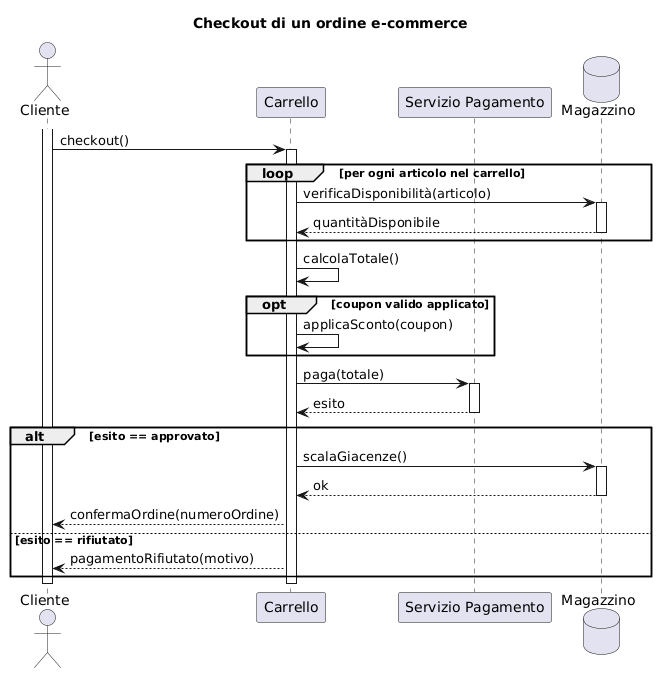

The diagram above was rendered by PlantUML. Its source (embedded in the PNG):
@startuml
title Checkout di un ordine e-commerce

actor Cliente
participant "Carrello" as Cart
participant "Servizio Pagamento" as Pay
database "Magazzino" as Stock

activate Cliente
Cliente -> Cart : checkout()
activate Cart

' --- LOOP: verifica disponibilità per ogni articolo del carrello ---
loop per ogni articolo nel carrello
    Cart -> Stock : verificaDisponibilità(articolo)
    activate Stock
    Stock --> Cart : quantitàDisponibile
    deactivate Stock
end

Cart -> Cart : calcolaTotale()

' --- OPT: lo sconto si applica solo se c'è un coupon valido ---
opt coupon valido applicato
    Cart -> Cart : applicaSconto(coupon)
end

' --- ALT: esito del pagamento ---
Cart -> Pay : paga(totale)
activate Pay
Pay --> Cart : esito
deactivate Pay

alt esito == approvato
    Cart -> Stock : scalaGiacenze()
    activate Stock
    Stock --> Cart : ok
    deactivate Stock
    Cart --> Cliente : confermaOrdine(numeroOrdine)
else esito == rifiutato
    Cart --> Cliente : pagamentoRifiutato(motivo)
end

deactivate Cart
deactivate Cliente
@enduml